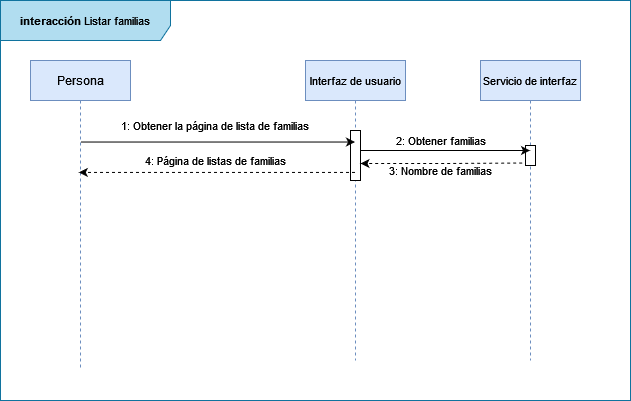

The diagram above was exported from draw.io. Its source (the exported page's mxGraphModel, read from the mxfile embedded in the PNG):
<mxGraphModel dx="813" dy="446" grid="1" gridSize="10" guides="1" tooltips="1" connect="1" arrows="1" fold="1" page="1" pageScale="1" pageWidth="850" pageHeight="1100" math="0" shadow="0">
  <root>
    <mxCell id="0" />
    <mxCell id="1" parent="0" />
    <mxCell id="3nuBFxr9cyL0pnOWT2aG-1" value="Persona" style="shape=umlLifeline;perimeter=lifelinePerimeter;container=1;collapsible=0;recursiveResize=0;rounded=0;shadow=0;strokeWidth=1;fillColor=#dae8fc;strokeColor=#6c8ebf;" parent="1" vertex="1">
      <mxGeometry x="50" y="80" width="100" height="310" as="geometry" />
    </mxCell>
    <mxCell id="3nuBFxr9cyL0pnOWT2aG-5" value="Interfaz de usuario" style="shape=umlLifeline;perimeter=lifelinePerimeter;container=1;collapsible=0;recursiveResize=0;rounded=0;shadow=0;strokeWidth=1;fontSize=11;fillColor=#dae8fc;strokeColor=#6c8ebf;" parent="1" vertex="1">
      <mxGeometry x="325" y="80" width="100" height="300" as="geometry" />
    </mxCell>
    <mxCell id="fScgSht1iu77TljdElkJ-5" value="" style="points=[];perimeter=orthogonalPerimeter;rounded=0;shadow=0;strokeWidth=1;" vertex="1" parent="3nuBFxr9cyL0pnOWT2aG-5">
      <mxGeometry x="45" y="70" width="10" height="50" as="geometry" />
    </mxCell>
    <mxCell id="fScgSht1iu77TljdElkJ-1" value="Servicio de interfaz" style="shape=umlLifeline;perimeter=lifelinePerimeter;container=1;collapsible=0;recursiveResize=0;rounded=0;shadow=0;strokeWidth=1;fontSize=11;fillColor=#dae8fc;strokeColor=#6c8ebf;" vertex="1" parent="1">
      <mxGeometry x="500" y="80" width="100" height="300" as="geometry" />
    </mxCell>
    <mxCell id="fScgSht1iu77TljdElkJ-9" value="" style="points=[];perimeter=orthogonalPerimeter;rounded=0;shadow=0;strokeWidth=1;" vertex="1" parent="fScgSht1iu77TljdElkJ-1">
      <mxGeometry x="45" y="85" width="10" height="20" as="geometry" />
    </mxCell>
    <mxCell id="fScgSht1iu77TljdElkJ-3" value="" style="endArrow=classic;html=1;rounded=0;fontSize=11;exitX=0.5;exitY=0.263;exitDx=0;exitDy=0;exitPerimeter=0;" edge="1" parent="1" source="3nuBFxr9cyL0pnOWT2aG-1" target="3nuBFxr9cyL0pnOWT2aG-5">
      <mxGeometry width="50" height="50" relative="1" as="geometry">
        <mxPoint x="170" y="160" as="sourcePoint" />
        <mxPoint x="450" y="370" as="targetPoint" />
      </mxGeometry>
    </mxCell>
    <mxCell id="fScgSht1iu77TljdElkJ-4" value="1: Obtener la página de lista de familias " style="text;html=1;strokeColor=none;fillColor=none;align=center;verticalAlign=middle;whiteSpace=wrap;rounded=0;fontSize=11;" vertex="1" parent="1">
      <mxGeometry x="100" y="130" width="270" height="30" as="geometry" />
    </mxCell>
    <mxCell id="fScgSht1iu77TljdElkJ-6" value="" style="endArrow=classic;html=1;rounded=0;fontSize=11;" edge="1" parent="1" source="fScgSht1iu77TljdElkJ-5" target="fScgSht1iu77TljdElkJ-1">
      <mxGeometry width="50" height="50" relative="1" as="geometry">
        <mxPoint x="400" y="390" as="sourcePoint" />
        <mxPoint x="450" y="340" as="targetPoint" />
        <Array as="points">
          <mxPoint x="450" y="170" />
          <mxPoint x="490" y="170" />
        </Array>
      </mxGeometry>
    </mxCell>
    <mxCell id="fScgSht1iu77TljdElkJ-8" value="" style="endArrow=classic;html=1;rounded=0;fontSize=11;dashed=1;exitX=-0.333;exitY=0.875;exitDx=0;exitDy=0;exitPerimeter=0;" edge="1" parent="1" source="fScgSht1iu77TljdElkJ-9">
      <mxGeometry width="50" height="50" relative="1" as="geometry">
        <mxPoint x="490" y="360" as="sourcePoint" />
        <mxPoint x="380" y="183" as="targetPoint" />
        <Array as="points">
          <mxPoint x="460" y="183" />
        </Array>
      </mxGeometry>
    </mxCell>
    <mxCell id="fScgSht1iu77TljdElkJ-12" value="2: Obtener familias" style="text;html=1;align=center;verticalAlign=middle;resizable=0;points=[];autosize=1;strokeColor=none;fillColor=none;fontSize=11;" vertex="1" parent="1">
      <mxGeometry x="405" y="150" width="110" height="20" as="geometry" />
    </mxCell>
    <mxCell id="fScgSht1iu77TljdElkJ-13" value="3: Nombre de familias" style="text;html=1;align=center;verticalAlign=middle;resizable=0;points=[];autosize=1;strokeColor=none;fillColor=none;fontSize=11;" vertex="1" parent="1">
      <mxGeometry x="400" y="180" width="120" height="20" as="geometry" />
    </mxCell>
    <mxCell id="fScgSht1iu77TljdElkJ-14" value="" style="endArrow=classic;html=1;rounded=0;fontSize=11;entryX=0.483;entryY=0.361;entryDx=0;entryDy=0;entryPerimeter=0;dashed=1;" edge="1" parent="1" source="3nuBFxr9cyL0pnOWT2aG-5" target="3nuBFxr9cyL0pnOWT2aG-1">
      <mxGeometry width="50" height="50" relative="1" as="geometry">
        <mxPoint x="375" y="188" as="sourcePoint" />
        <mxPoint x="364.5000000000002" y="229.5800000000001" as="targetPoint" />
      </mxGeometry>
    </mxCell>
    <mxCell id="fScgSht1iu77TljdElkJ-15" value="4: Página de listas de familias" style="text;html=1;align=center;verticalAlign=middle;resizable=0;points=[];autosize=1;strokeColor=none;fillColor=none;fontSize=11;" vertex="1" parent="1">
      <mxGeometry x="155" y="170" width="160" height="20" as="geometry" />
    </mxCell>
    <mxCell id="fScgSht1iu77TljdElkJ-16" value="&lt;b&gt;interacción &lt;/b&gt;Listar familias" style="shape=umlFrame;whiteSpace=wrap;html=1;fontSize=11;width=170;height=40;fillColor=#b1ddf0;strokeColor=#10739e;" vertex="1" parent="1">
      <mxGeometry x="20" y="20" width="630" height="400" as="geometry" />
    </mxCell>
  </root>
</mxGraphModel>